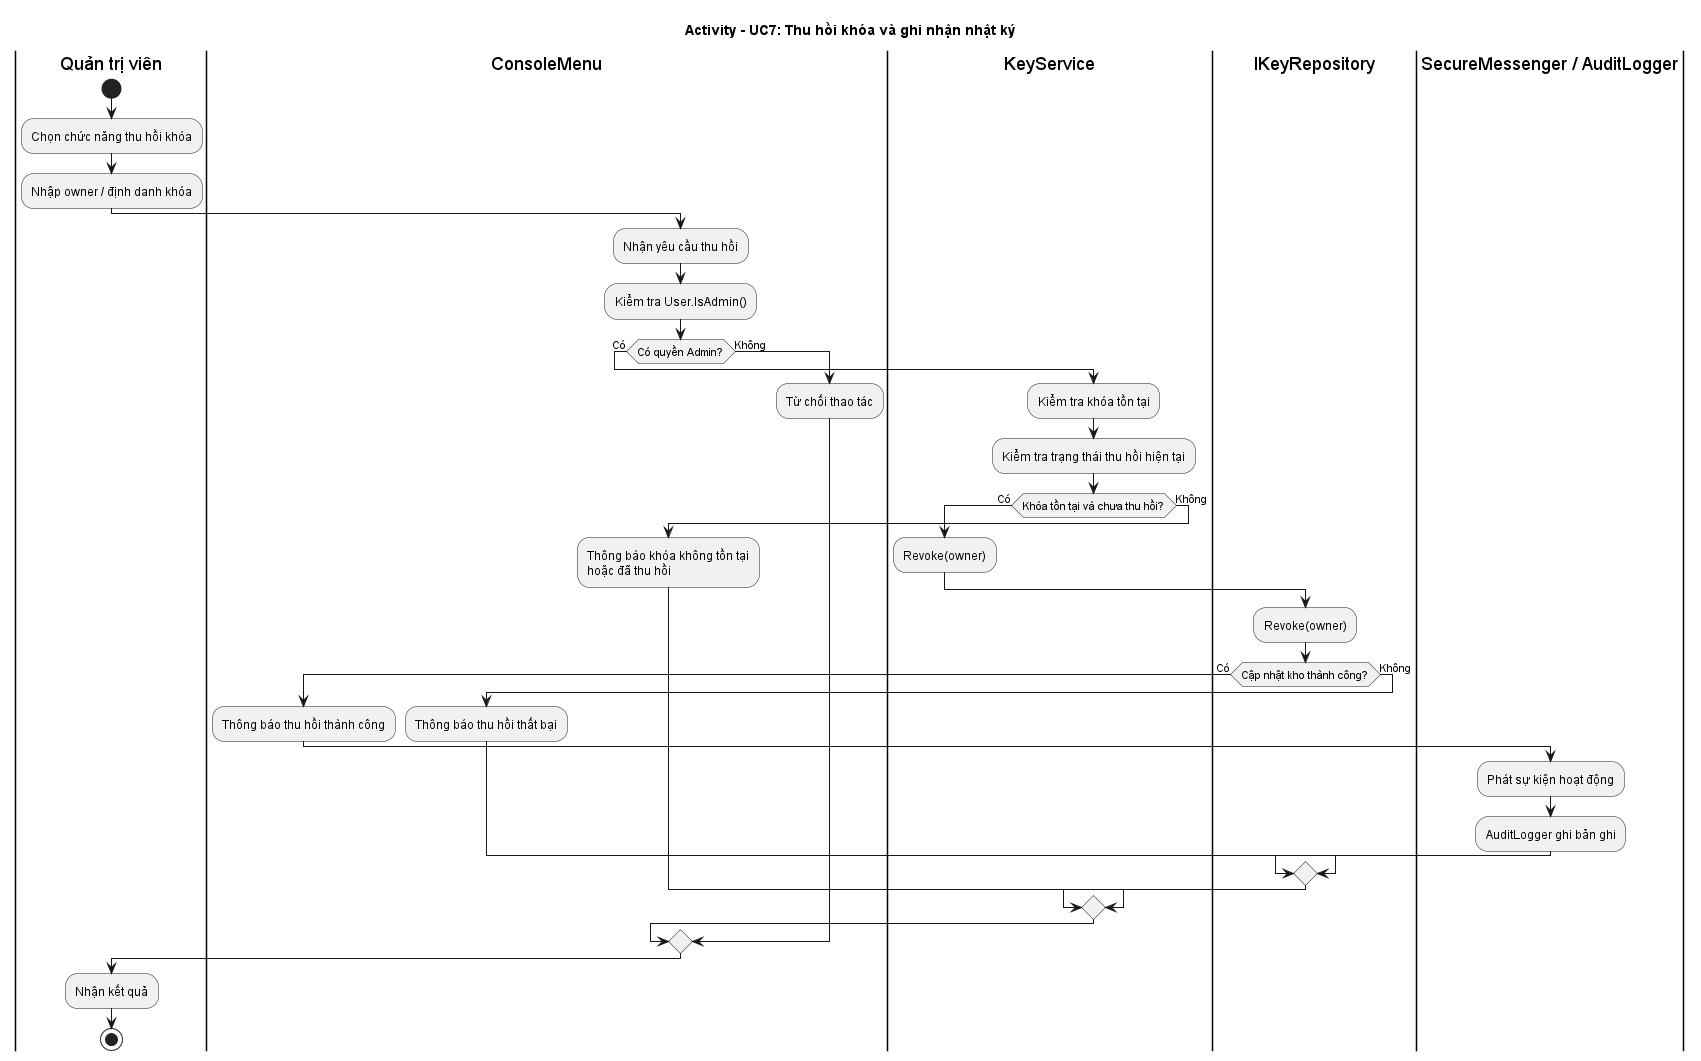

The diagram above was rendered by PlantUML. Its source (embedded in the PNG):
@startuml
title Activity - UC7: Thu hồi khóa và ghi nhận nhật ký
skinparam shadowing false

|Quản trị viên|
start
:Chọn chức năng thu hồi khóa;
:Nhập owner / định danh khóa;

|ConsoleMenu|
:Nhận yêu cầu thu hồi;
:Kiểm tra User.IsAdmin();

if (Có quyền Admin?) then (Có)
  |KeyService|
  :Kiểm tra khóa tồn tại;
  :Kiểm tra trạng thái thu hồi hiện tại;

  if (Khóa tồn tại và chưa thu hồi?) then (Có)
    :Revoke(owner);

    |IKeyRepository|
    :Revoke(owner);

    if (Cập nhật kho thành công?) then (Có)
      |ConsoleMenu|
      :Thông báo thu hồi thành công;

      |SecureMessenger / AuditLogger|
      :Phát sự kiện hoạt động;
      :AuditLogger ghi bản ghi;
    else (Không)
      |ConsoleMenu|
      :Thông báo thu hồi thất bại;
    endif
  else (Không)
    |ConsoleMenu|
    :Thông báo khóa không tồn tại\nhoặc đã thu hồi;
  endif

else (Không)
  |ConsoleMenu|
  :Từ chối thao tác;
endif

|Quản trị viên|
:Nhận kết quả;
stop
@enduml